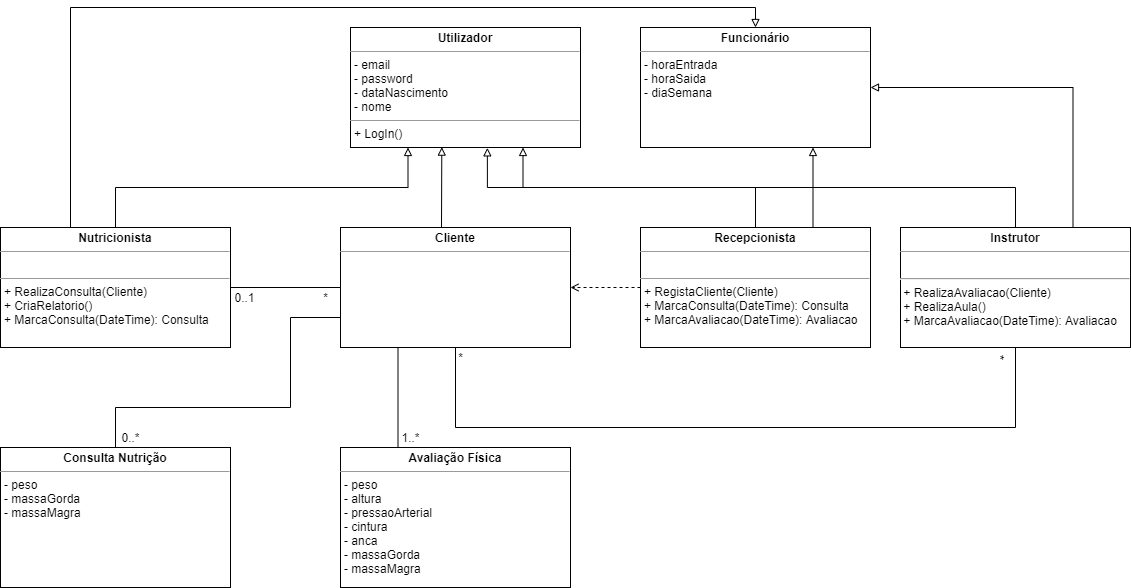

The diagram above was exported from draw.io. Its source (the exported page's mxGraphModel, read from the mxfile embedded in the PNG):
<mxGraphModel dx="1067" dy="1613" grid="1" gridSize="10" guides="1" tooltips="1" connect="1" arrows="1" fold="1" page="1" pageScale="1" pageWidth="827" pageHeight="1169" math="0" shadow="0">
  <root>
    <mxCell id="0" />
    <mxCell id="1" parent="0" />
    <mxCell id="lTiHx_VnXuyrkhn_wsfK-19" style="edgeStyle=orthogonalEdgeStyle;rounded=0;orthogonalLoop=1;jettySize=auto;html=1;entryX=0.25;entryY=1;entryDx=0;entryDy=0;endArrow=block;endFill=0;exitX=0.5;exitY=0;exitDx=0;exitDy=0;" parent="1" source="yVd_DNYkO1Ley2uicovI-3" target="lTiHx_VnXuyrkhn_wsfK-18" edge="1">
      <mxGeometry relative="1" as="geometry" />
    </mxCell>
    <mxCell id="lTiHx_VnXuyrkhn_wsfK-27" style="edgeStyle=orthogonalEdgeStyle;rounded=0;orthogonalLoop=1;jettySize=auto;html=1;entryX=0.5;entryY=0;entryDx=0;entryDy=0;endArrow=block;endFill=0;" parent="1" source="yVd_DNYkO1Ley2uicovI-3" target="lTiHx_VnXuyrkhn_wsfK-26" edge="1">
      <mxGeometry relative="1" as="geometry">
        <Array as="points">
          <mxPoint x="240" y="-120" />
          <mxPoint x="925" y="-120" />
        </Array>
      </mxGeometry>
    </mxCell>
    <mxCell id="yVd_DNYkO1Ley2uicovI-3" value="&lt;p style=&quot;margin: 0px ; margin-top: 4px ; text-align: center&quot;&gt;&lt;b&gt;Nutricionista&lt;/b&gt;&lt;/p&gt;&lt;hr size=&quot;1&quot;&gt;&lt;p style=&quot;margin: 0px ; margin-left: 4px&quot;&gt;&lt;br&gt;&lt;/p&gt;&lt;hr size=&quot;1&quot;&gt;&lt;p style=&quot;margin: 0px ; margin-left: 4px&quot;&gt;+ RealizaConsulta(Cliente)&lt;/p&gt;&lt;p style=&quot;margin: 0px ; margin-left: 4px&quot;&gt;+ CriaRelatorio()&lt;/p&gt;&lt;p style=&quot;margin: 0px ; margin-left: 4px&quot;&gt;+ MarcaConsulta(DateTime): Consulta&lt;/p&gt;" style="verticalAlign=top;align=left;overflow=fill;fontSize=12;fontFamily=Helvetica;html=1;" parent="1" vertex="1">
      <mxGeometry x="170" y="100" width="230" height="120" as="geometry" />
    </mxCell>
    <mxCell id="lTiHx_VnXuyrkhn_wsfK-20" style="edgeStyle=orthogonalEdgeStyle;rounded=0;orthogonalLoop=1;jettySize=auto;html=1;endArrow=block;endFill=0;entryX=0.397;entryY=0.997;entryDx=0;entryDy=0;entryPerimeter=0;" parent="1" target="lTiHx_VnXuyrkhn_wsfK-18" edge="1">
      <mxGeometry relative="1" as="geometry">
        <mxPoint x="790" y="20" as="targetPoint" />
        <mxPoint x="611" y="100" as="sourcePoint" />
        <Array as="points">
          <mxPoint x="611" y="100" />
        </Array>
      </mxGeometry>
    </mxCell>
    <mxCell id="lTiHx_VnXuyrkhn_wsfK-6" value="&lt;p style=&quot;margin: 0px ; margin-top: 4px ; text-align: center&quot;&gt;&lt;b&gt;Cliente&lt;/b&gt;&lt;/p&gt;&lt;hr size=&quot;1&quot;&gt;&lt;p style=&quot;margin: 0px ; margin-left: 4px&quot;&gt;&lt;br&gt;&lt;/p&gt;" style="verticalAlign=top;align=left;overflow=fill;fontSize=12;fontFamily=Helvetica;html=1;" parent="1" vertex="1">
      <mxGeometry x="510" y="100" width="230" height="120" as="geometry" />
    </mxCell>
    <mxCell id="lTiHx_VnXuyrkhn_wsfK-7" value="" style="endArrow=none;html=1;rounded=0;entryX=0;entryY=0.5;entryDx=0;entryDy=0;exitX=1;exitY=0.5;exitDx=0;exitDy=0;" parent="1" source="yVd_DNYkO1Ley2uicovI-3" target="lTiHx_VnXuyrkhn_wsfK-6" edge="1">
      <mxGeometry width="50" height="50" relative="1" as="geometry">
        <mxPoint x="390" y="170" as="sourcePoint" />
        <mxPoint x="440" y="120" as="targetPoint" />
      </mxGeometry>
    </mxCell>
    <mxCell id="lTiHx_VnXuyrkhn_wsfK-8" value="0..1" style="text;html=1;align=center;verticalAlign=middle;resizable=0;points=[];autosize=1;strokeColor=none;fillColor=none;" parent="1" vertex="1">
      <mxGeometry x="394" y="160" width="40" height="20" as="geometry" />
    </mxCell>
    <mxCell id="lTiHx_VnXuyrkhn_wsfK-9" value="*" style="text;html=1;align=center;verticalAlign=middle;resizable=0;points=[];autosize=1;strokeColor=none;fillColor=none;" parent="1" vertex="1">
      <mxGeometry x="485" y="160" width="20" height="20" as="geometry" />
    </mxCell>
    <mxCell id="lTiHx_VnXuyrkhn_wsfK-22" style="edgeStyle=orthogonalEdgeStyle;rounded=0;orthogonalLoop=1;jettySize=auto;html=1;entryX=0.75;entryY=1;entryDx=0;entryDy=0;endArrow=block;endFill=0;" parent="1" source="lTiHx_VnXuyrkhn_wsfK-12" target="lTiHx_VnXuyrkhn_wsfK-18" edge="1">
      <mxGeometry relative="1" as="geometry">
        <Array as="points">
          <mxPoint x="1185" y="60" />
          <mxPoint x="693" y="60" />
        </Array>
      </mxGeometry>
    </mxCell>
    <mxCell id="lTiHx_VnXuyrkhn_wsfK-29" style="edgeStyle=orthogonalEdgeStyle;rounded=0;orthogonalLoop=1;jettySize=auto;html=1;entryX=1;entryY=0.5;entryDx=0;entryDy=0;endArrow=block;endFill=0;exitX=0.75;exitY=0;exitDx=0;exitDy=0;" parent="1" source="lTiHx_VnXuyrkhn_wsfK-12" target="lTiHx_VnXuyrkhn_wsfK-26" edge="1">
      <mxGeometry relative="1" as="geometry" />
    </mxCell>
    <mxCell id="lTiHx_VnXuyrkhn_wsfK-12" value="&lt;p style=&quot;margin: 0px ; margin-top: 4px ; text-align: center&quot;&gt;&lt;b&gt;Instrutor&lt;/b&gt;&lt;/p&gt;&lt;hr size=&quot;1&quot;&gt;&lt;p style=&quot;margin: 0px ; margin-left: 4px&quot;&gt;&lt;br&gt;&lt;/p&gt;&lt;hr&gt;&amp;nbsp;+ RealizaAvaliacao(Cliente)&lt;br&gt;&amp;nbsp;+ RealizaAula()&lt;br&gt;&amp;nbsp;+ MarcaAvaliacao(DateTime): Avaliacao" style="verticalAlign=top;align=left;overflow=fill;fontSize=12;fontFamily=Helvetica;html=1;" parent="1" vertex="1">
      <mxGeometry x="1070" y="100" width="230" height="120" as="geometry" />
    </mxCell>
    <mxCell id="lTiHx_VnXuyrkhn_wsfK-13" value="" style="endArrow=none;html=1;rounded=0;entryX=0.5;entryY=1;entryDx=0;entryDy=0;exitX=0.5;exitY=1;exitDx=0;exitDy=0;" parent="1" source="lTiHx_VnXuyrkhn_wsfK-12" target="lTiHx_VnXuyrkhn_wsfK-6" edge="1">
      <mxGeometry width="50" height="50" relative="1" as="geometry">
        <mxPoint x="590" y="290" as="sourcePoint" />
        <mxPoint x="640" y="240" as="targetPoint" />
        <Array as="points">
          <mxPoint x="1185" y="300" />
          <mxPoint x="625" y="300" />
        </Array>
      </mxGeometry>
    </mxCell>
    <mxCell id="lTiHx_VnXuyrkhn_wsfK-14" value="*" style="text;html=1;align=center;verticalAlign=middle;resizable=0;points=[];autosize=1;strokeColor=none;fillColor=none;rotation=90;" parent="1" vertex="1">
      <mxGeometry x="1160" y="220" width="20" height="20" as="geometry" />
    </mxCell>
    <mxCell id="lTiHx_VnXuyrkhn_wsfK-15" value="*" style="text;html=1;align=center;verticalAlign=middle;resizable=0;points=[];autosize=1;strokeColor=none;fillColor=none;" parent="1" vertex="1">
      <mxGeometry x="620" y="220" width="20" height="20" as="geometry" />
    </mxCell>
    <mxCell id="lTiHx_VnXuyrkhn_wsfK-21" style="edgeStyle=orthogonalEdgeStyle;rounded=0;orthogonalLoop=1;jettySize=auto;html=1;endArrow=block;endFill=0;exitX=0.5;exitY=0;exitDx=0;exitDy=0;entryX=0.595;entryY=1.003;entryDx=0;entryDy=0;entryPerimeter=0;" parent="1" source="lTiHx_VnXuyrkhn_wsfK-16" target="lTiHx_VnXuyrkhn_wsfK-18" edge="1">
      <mxGeometry relative="1" as="geometry">
        <mxPoint x="790" y="20" as="targetPoint" />
      </mxGeometry>
    </mxCell>
    <mxCell id="lTiHx_VnXuyrkhn_wsfK-28" style="edgeStyle=orthogonalEdgeStyle;rounded=0;orthogonalLoop=1;jettySize=auto;html=1;entryX=0.75;entryY=1;entryDx=0;entryDy=0;endArrow=block;endFill=0;exitX=0.75;exitY=0;exitDx=0;exitDy=0;" parent="1" source="lTiHx_VnXuyrkhn_wsfK-16" target="lTiHx_VnXuyrkhn_wsfK-26" edge="1">
      <mxGeometry relative="1" as="geometry" />
    </mxCell>
    <mxCell id="lTiHx_VnXuyrkhn_wsfK-16" value="&lt;p style=&quot;margin: 0px ; margin-top: 4px ; text-align: center&quot;&gt;&lt;b&gt;Recepcionista&lt;/b&gt;&lt;/p&gt;&lt;hr size=&quot;1&quot;&gt;&lt;p style=&quot;margin: 0px ; margin-left: 4px&quot;&gt;&lt;br&gt;&lt;/p&gt;&lt;hr size=&quot;1&quot;&gt;&lt;p style=&quot;margin: 0px ; margin-left: 4px&quot;&gt;+ RegistaCliente(Cliente)&lt;/p&gt;&lt;p style=&quot;margin: 0px ; margin-left: 4px&quot;&gt;+ MarcaConsulta(DateTime): Consulta&lt;/p&gt;&lt;p style=&quot;margin: 0px ; margin-left: 4px&quot;&gt;+ MarcaAvaliacao(DateTime): Avaliacao&lt;/p&gt;" style="verticalAlign=top;align=left;overflow=fill;fontSize=12;fontFamily=Helvetica;html=1;" parent="1" vertex="1">
      <mxGeometry x="810" y="100" width="230" height="120" as="geometry" />
    </mxCell>
    <mxCell id="lTiHx_VnXuyrkhn_wsfK-17" value="" style="endArrow=open;html=1;rounded=0;entryX=1;entryY=0.5;entryDx=0;entryDy=0;endFill=0;dashed=1;exitX=0;exitY=0.5;exitDx=0;exitDy=0;" parent="1" source="lTiHx_VnXuyrkhn_wsfK-16" target="lTiHx_VnXuyrkhn_wsfK-6" edge="1">
      <mxGeometry width="50" height="50" relative="1" as="geometry">
        <mxPoint x="800" y="160" as="sourcePoint" />
        <mxPoint x="450" y="260" as="targetPoint" />
      </mxGeometry>
    </mxCell>
    <mxCell id="lTiHx_VnXuyrkhn_wsfK-18" value="&lt;p style=&quot;margin: 0px ; margin-top: 4px ; text-align: center&quot;&gt;&lt;b&gt;Utilizador&lt;/b&gt;&lt;/p&gt;&lt;hr size=&quot;1&quot;&gt;&lt;p style=&quot;margin: 0px ; margin-left: 4px&quot;&gt;- email&lt;/p&gt;&lt;p style=&quot;margin: 0px ; margin-left: 4px&quot;&gt;- password&lt;/p&gt;&lt;p style=&quot;margin: 0px ; margin-left: 4px&quot;&gt;- dataNascimento&lt;/p&gt;&lt;p style=&quot;margin: 0px ; margin-left: 4px&quot;&gt;- nome&lt;/p&gt;&lt;hr size=&quot;1&quot;&gt;&lt;p style=&quot;margin: 0px ; margin-left: 4px&quot;&gt;+ LogIn()&lt;/p&gt;" style="verticalAlign=top;align=left;overflow=fill;fontSize=12;fontFamily=Helvetica;html=1;" parent="1" vertex="1">
      <mxGeometry x="520" y="-100" width="230" height="120" as="geometry" />
    </mxCell>
    <mxCell id="lTiHx_VnXuyrkhn_wsfK-23" value="&lt;p style=&quot;margin: 0px ; margin-top: 4px ; text-align: center&quot;&gt;&lt;b&gt;Avaliação Física&lt;/b&gt;&lt;/p&gt;&lt;hr size=&quot;1&quot;&gt;&lt;p style=&quot;margin: 0px ; margin-left: 4px&quot;&gt;- peso&lt;/p&gt;&lt;p style=&quot;margin: 0px ; margin-left: 4px&quot;&gt;- altura&lt;/p&gt;&lt;p style=&quot;margin: 0px ; margin-left: 4px&quot;&gt;- pressaoArterial&lt;/p&gt;&lt;p style=&quot;margin: 0px ; margin-left: 4px&quot;&gt;- cintura&lt;/p&gt;&lt;p style=&quot;margin: 0px ; margin-left: 4px&quot;&gt;- anca&lt;/p&gt;&lt;p style=&quot;margin: 0px ; margin-left: 4px&quot;&gt;- massaGorda&lt;/p&gt;&lt;p style=&quot;margin: 0px ; margin-left: 4px&quot;&gt;- massaMagra&lt;/p&gt;" style="verticalAlign=top;align=left;overflow=fill;fontSize=12;fontFamily=Helvetica;html=1;" parent="1" vertex="1">
      <mxGeometry x="510" y="320" width="230" height="140" as="geometry" />
    </mxCell>
    <mxCell id="lTiHx_VnXuyrkhn_wsfK-24" value="" style="endArrow=none;html=1;rounded=0;entryX=0.25;entryY=1;entryDx=0;entryDy=0;exitX=0.25;exitY=0;exitDx=0;exitDy=0;" parent="1" source="lTiHx_VnXuyrkhn_wsfK-23" target="lTiHx_VnXuyrkhn_wsfK-6" edge="1">
      <mxGeometry width="50" height="50" relative="1" as="geometry">
        <mxPoint x="550" y="300" as="sourcePoint" />
        <mxPoint x="600" y="250" as="targetPoint" />
      </mxGeometry>
    </mxCell>
    <mxCell id="lTiHx_VnXuyrkhn_wsfK-25" value="1..*" style="text;html=1;align=center;verticalAlign=middle;resizable=0;points=[];autosize=1;strokeColor=none;fillColor=none;" parent="1" vertex="1">
      <mxGeometry x="565" y="300" width="30" height="20" as="geometry" />
    </mxCell>
    <mxCell id="lTiHx_VnXuyrkhn_wsfK-26" value="&lt;p style=&quot;margin: 0px ; margin-top: 4px ; text-align: center&quot;&gt;&lt;b&gt;Funcionário&lt;/b&gt;&lt;/p&gt;&lt;hr size=&quot;1&quot;&gt;&lt;p style=&quot;margin: 0px ; margin-left: 4px&quot;&gt;- horaEntrada&lt;/p&gt;&lt;p style=&quot;margin: 0px ; margin-left: 4px&quot;&gt;- horaSaida&lt;/p&gt;&lt;p style=&quot;margin: 0px ; margin-left: 4px&quot;&gt;- diaSemana&lt;/p&gt;" style="verticalAlign=top;align=left;overflow=fill;fontSize=12;fontFamily=Helvetica;html=1;" parent="1" vertex="1">
      <mxGeometry x="810" y="-100" width="230" height="120" as="geometry" />
    </mxCell>
    <mxCell id="lTiHx_VnXuyrkhn_wsfK-30" value="&lt;p style=&quot;margin: 0px ; margin-top: 4px ; text-align: center&quot;&gt;&lt;b&gt;Consulta Nutrição&lt;/b&gt;&lt;/p&gt;&lt;hr size=&quot;1&quot;&gt;&lt;p style=&quot;margin: 0px ; margin-left: 4px&quot;&gt;- peso&lt;/p&gt;&lt;p style=&quot;margin: 0px ; margin-left: 4px&quot;&gt;- massaGorda&lt;/p&gt;&lt;p style=&quot;margin: 0px ; margin-left: 4px&quot;&gt;- massaMagra&lt;/p&gt;" style="verticalAlign=top;align=left;overflow=fill;fontSize=12;fontFamily=Helvetica;html=1;" parent="1" vertex="1">
      <mxGeometry x="170" y="320" width="230" height="140" as="geometry" />
    </mxCell>
    <mxCell id="lTiHx_VnXuyrkhn_wsfK-31" value="" style="endArrow=none;html=1;rounded=0;entryX=0;entryY=0.75;entryDx=0;entryDy=0;exitX=0.5;exitY=0;exitDx=0;exitDy=0;" parent="1" source="lTiHx_VnXuyrkhn_wsfK-30" target="lTiHx_VnXuyrkhn_wsfK-6" edge="1">
      <mxGeometry width="50" height="50" relative="1" as="geometry">
        <mxPoint x="410" y="290" as="sourcePoint" />
        <mxPoint x="460" y="240" as="targetPoint" />
        <Array as="points">
          <mxPoint x="285" y="280" />
          <mxPoint x="460" y="280" />
          <mxPoint x="460" y="190" />
        </Array>
      </mxGeometry>
    </mxCell>
    <mxCell id="lTiHx_VnXuyrkhn_wsfK-32" value="0..*" style="text;html=1;align=center;verticalAlign=middle;resizable=0;points=[];autosize=1;strokeColor=none;fillColor=none;" parent="1" vertex="1">
      <mxGeometry x="285" y="300" width="30" height="20" as="geometry" />
    </mxCell>
  </root>
</mxGraphModel>